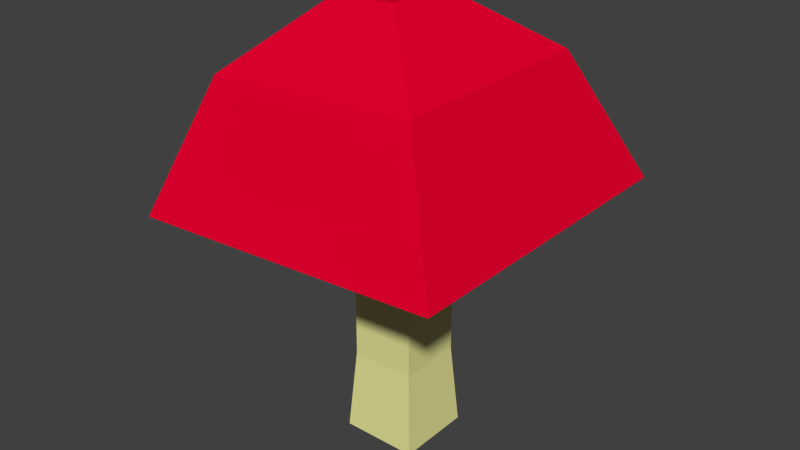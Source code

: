 # Source: smallShroom.blend  (saved by Blender 2.67.0; exported with 4.5.12 LTS)
import bpy
from mathutils import Matrix  # noqa: F401  (used for matrix-valued properties, if any)

bpy.ops.wm.read_factory_settings(use_empty=True)
scene = bpy.context.scene
scene.name = 'Scene'

# ---- collections
col_collection_1 = bpy.data.collections.new('Collection 1'); scene.collection.children.link(col_collection_1)

# ---- materials (node trees are filled in below, after node groups)
mat_material_002 = bpy.data.materials.new('Material.002')
mat_material_002.alpha_threshold = 0.0
mat_material_002.use_transparent_shadow = False
mat_material_002.diffuse_color = (0.8, 0.0, 0.02975, 1.0)
mat_material_002.roughness = 0.5
mat_material_002.line_color = (0.0, 0.0, 0.0, 1.0)
mat_material_003 = bpy.data.materials.new('Material.003')
mat_material_003.alpha_threshold = 0.0
mat_material_003.use_transparent_shadow = False
mat_material_003.diffuse_color = (0.8, 0.7818, 0.3206, 1.0)
mat_material_003.roughness = 0.5
mat_material_003.line_color = (0.0, 0.0, 0.0, 1.0)

# ---- material node trees

# ---- world
world_world = bpy.data.worlds.new('World'); scene.world = world_world
world_world.color = (0.05088, 0.05088, 0.05088)
world_world.use_sun_shadow = False
world_world.sun_shadow_jitter_overblur = 0.0
world_world.cycles.sampling_method = 'MANUAL'
world_world.cycles.sample_map_resolution = 256

# ---- meshes
me_cube_001 = bpy.data.meshes.new('Cube.001')
me_cube_001.from_pydata([(-1.0, -1.0, -1.0), (-1.0, 1.0, -1.0), (1.0, 1.0, -1.0), (1.0, -1.0, -1.0), (-0.8378, -0.8378, 1.185), (-0.8378, 0.8378, 1.185), (0.8378, 0.8378, 1.185), (0.8378, -0.8378, 1.185), (-0.8362, -0.8378, 3.046), (-0.8362, 0.8378, 3.046), (0.8362, 0.8378, 3.151), (0.8362, -0.8378, 3.151), (-1.131, -1.0, 5.351), (-1.131, 1.0, 5.351), (0.8656, 1.0, 5.475), (0.8656, -1.0, 5.475), (-4.258, -4.133, 5.156), (-4.258, 4.133, 5.156), (3.993, 4.133, 5.67), (3.993, -4.133, 5.67), (-3.121, -2.789, 8.516), (-3.121, 2.789, 8.516), (2.448, 2.789, 8.863), (2.448, -2.789, 8.863), (-1.281, -0.8473, 10.23), (-1.281, 0.8473, 10.23), (0.4103, 0.8473, 10.33), (0.4103, -0.8473, 10.33)], [], [(4, 5, 1, 0), (5, 6, 2, 1), (6, 7, 3, 2), (7, 4, 0, 3), (0, 1, 2, 3), (4, 7, 11, 8), (8, 11, 15, 12), (7, 6, 10, 11), (6, 5, 9, 10), (5, 4, 8, 9), (12, 15, 19, 16), (9, 8, 12, 13), (10, 9, 13, 14), (11, 10, 14, 15), (16, 19, 23, 20), (15, 14, 18, 19), (13, 12, 16, 17), (14, 13, 17, 18), (20, 23, 27, 24), (17, 16, 20, 21), (18, 17, 21, 22), (19, 18, 22, 23), (27, 26, 25, 24), (22, 21, 25, 26), (23, 22, 26, 27), (21, 20, 24, 25)])
me_cube_001.polygons.foreach_set('material_index', [1, 1, 1, 1, 1, 1, 1, 1, 1, 1, 0, 1, 1, 1, 0, 0, 0, 0, 0, 0, 0, 0, 0, 0, 0, 0])
me_cube_001.materials.append(mat_material_002)
me_cube_001.materials.append(mat_material_003)
me_cube_001.use_remesh_preserve_volume = False
me_cube_001.use_remesh_preserve_attributes = False
me_cube_001.use_mirror_vertex_groups = False
me_cube_001.update()

# ---- objects
ob_cube = bpy.data.objects.new('Cube', me_cube_001)

# ---- transforms, parenting, visibility, modifiers, constraints
ob_cube.location = (0.0, 0.0, 0.0958)
ob_cube.scale = (0.09163, 0.09163, 0.09163)
ob_cube.lineart.crease_threshold = 0.0

# ---- collection membership
col_collection_1.objects.link(ob_cube)

# ---- scene / render settings (as saved in the file)
scene.frame_start = 1; scene.frame_end = 250; scene.frame_set(1)
scene.render.engine = 'BLENDER_EEVEE_NEXT'
scene.render.image_settings.color_mode = 'RGB'
scene.render.image_settings.compression = 90
scene.render.resolution_percentage = 50
scene.render.dither_intensity = 0.0
scene.cycles.use_denoising = False
scene.cycles.samples = 10
scene.cycles.sampling_pattern = 'TABULATED_SOBOL'
scene.cycles.light_sampling_threshold = 0.0
scene.cycles.use_adaptive_sampling = False
scene.cycles.use_light_tree = False
scene.cycles.blur_glossy = 0.0
scene.cycles.volume_bounces = 1
scene.cycles.pixel_filter_type = 'GAUSSIAN'
scene.cycles.sample_clamp_indirect = 0.0
scene.view_settings.view_transform = 'Standard'
bpy.context.view_layer.update()

# ---- added for rendering (the .blend has no active camera and no usable light): camera, sun
cam_auto = bpy.data.cameras.new('AutoCamera')
cam_auto.lens = 50.0
cam_auto.sensor_width = 36.0
cam_auto.clip_end = 1000.0
ob_auto_camera = bpy.data.objects.new('AutoCamera', cam_auto)
scene.collection.objects.link(ob_auto_camera)
ob_auto_camera.location = (1.36752, -1.6556, 1.62709)
ob_auto_camera.rotation_euler = (1.09748, -7.21219e-08, 0.694738)
scene.camera = ob_auto_camera
light_auto_sun = bpy.data.lights.new('AutoSun', 'SUN')
light_auto_sun.energy = 3.0
light_auto_sun.angle = 0.0523599
ob_auto_sun = bpy.data.objects.new('AutoSun', light_auto_sun)
scene.collection.objects.link(ob_auto_sun)
ob_auto_sun.rotation_euler = (0.872665, 0.174533, 0.523599)
bpy.context.view_layer.update()
